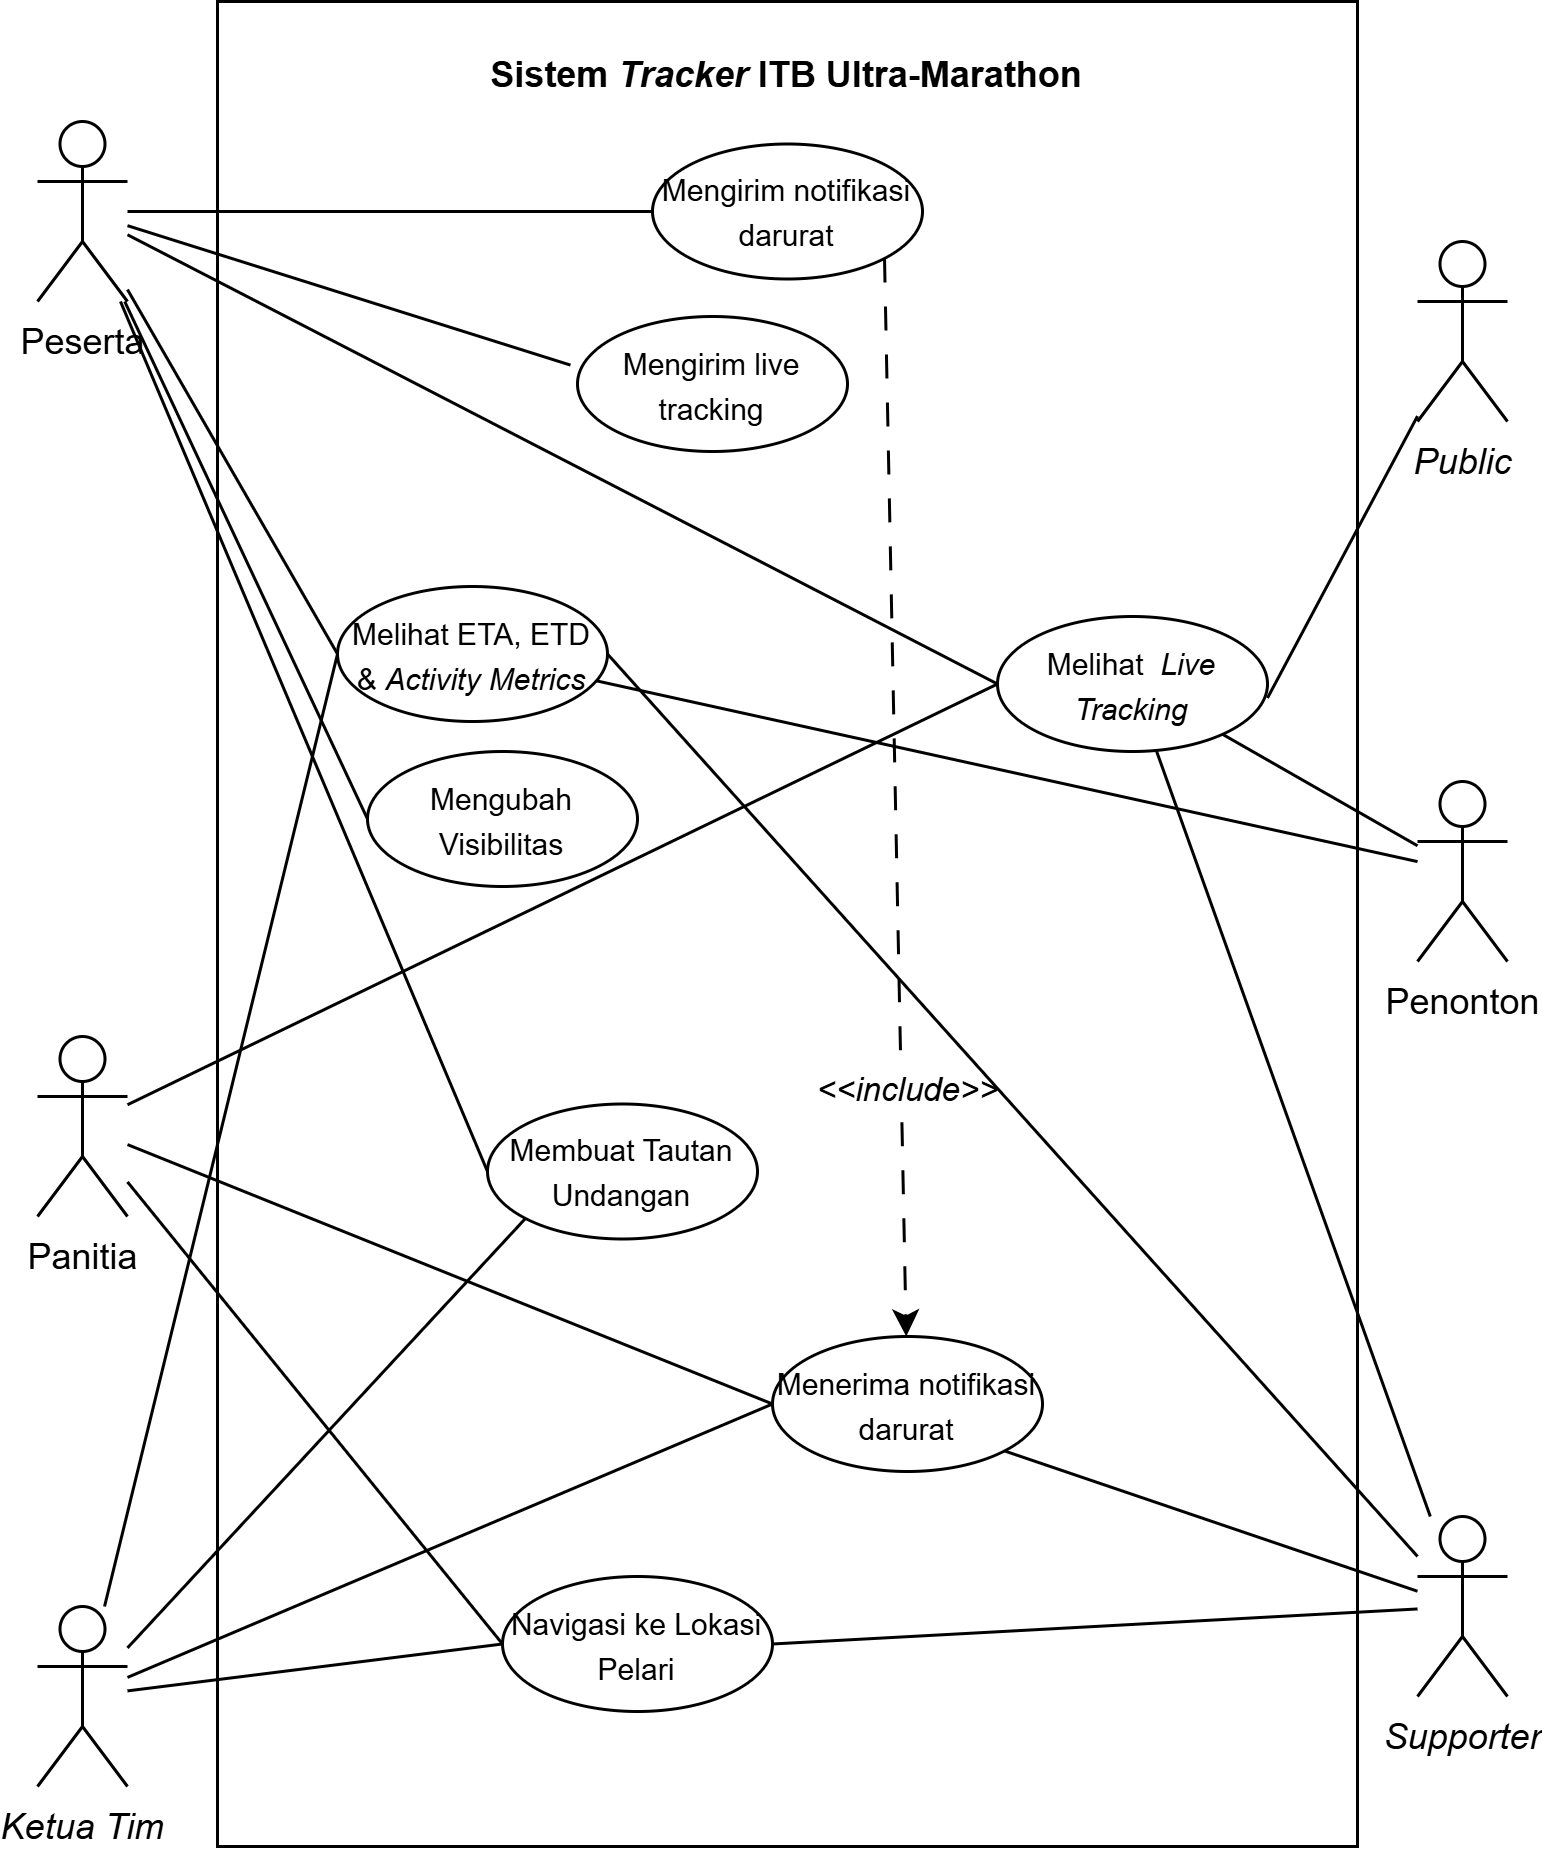

The diagram above was exported from draw.io. Its source (the exported page's mxGraphModel, read from the mxfile embedded in the PNG):
<mxGraphModel dx="2039" dy="713" grid="1" gridSize="10" guides="1" tooltips="1" connect="1" arrows="1" fold="1" page="0" pageScale="1" pageWidth="1700" pageHeight="1100" math="0" shadow="0">
  <root>
    <mxCell id="0" />
    <mxCell id="1" parent="0" />
    <mxCell id="2" parent="1" style="whiteSpace=wrap;html=1;" value="" vertex="1">
      <mxGeometry height="615" width="380" x="1500" y="1245" as="geometry" />
    </mxCell>
    <mxCell id="3" edge="1" parent="1" source="7" style="rounded=0;orthogonalLoop=1;jettySize=auto;html=1;entryX=0;entryY=0.5;entryDx=0;entryDy=0;endArrow=none;endFill=0;" target="22">
      <mxGeometry relative="1" as="geometry" />
    </mxCell>
    <mxCell id="4" edge="1" parent="1" source="7" style="rounded=0;orthogonalLoop=1;jettySize=auto;html=1;entryX=0;entryY=0.5;entryDx=0;entryDy=0;endArrow=none;endFill=0;" target="26">
      <mxGeometry relative="1" as="geometry" />
    </mxCell>
    <mxCell id="5" edge="1" parent="1" source="7" style="rounded=0;orthogonalLoop=1;jettySize=auto;html=1;entryX=0;entryY=0.5;entryDx=0;entryDy=0;endArrow=none;endFill=0;" target="27">
      <mxGeometry relative="1" as="geometry" />
    </mxCell>
    <mxCell id="6" edge="1" parent="1" source="7" style="rounded=0;orthogonalLoop=1;jettySize=auto;html=1;entryX=0;entryY=0.5;entryDx=0;entryDy=0;endArrow=none;endFill=0;" target="29">
      <mxGeometry relative="1" as="geometry" />
    </mxCell>
    <mxCell id="7" parent="1" style="shape=umlActor;verticalLabelPosition=bottom;verticalAlign=top;html=1;outlineConnect=0;" value="Peserta" vertex="1">
      <mxGeometry height="60" width="30" x="1440" y="1285" as="geometry" />
    </mxCell>
    <mxCell id="8" parent="1" style="shape=umlActor;verticalLabelPosition=bottom;verticalAlign=top;html=1;outlineConnect=0;" value="&lt;i&gt;Public&lt;/i&gt;" vertex="1">
      <mxGeometry height="60" width="30" x="1900" y="1325" as="geometry" />
    </mxCell>
    <mxCell id="9" edge="1" parent="1" source="11" style="rounded=0;orthogonalLoop=1;jettySize=auto;html=1;endArrow=none;endFill=0;" target="26">
      <mxGeometry relative="1" as="geometry" />
    </mxCell>
    <mxCell id="10" edge="1" parent="1" source="11" style="rounded=0;orthogonalLoop=1;jettySize=auto;html=1;endArrow=none;endFill=0;" target="25">
      <mxGeometry relative="1" as="geometry" />
    </mxCell>
    <mxCell id="11" parent="1" style="shape=umlActor;verticalLabelPosition=bottom;verticalAlign=top;html=1;outlineConnect=0;" value="Penonton" vertex="1">
      <mxGeometry height="60" width="30" x="1900" y="1505" as="geometry" />
    </mxCell>
    <mxCell id="12" edge="1" parent="1" source="15" style="rounded=0;orthogonalLoop=1;jettySize=auto;html=1;entryX=0;entryY=0.5;entryDx=0;entryDy=0;endArrow=none;endFill=0;" target="26">
      <mxGeometry relative="1" as="geometry" />
    </mxCell>
    <mxCell id="13" edge="1" parent="1" source="15" style="rounded=0;orthogonalLoop=1;jettySize=auto;html=1;entryX=0;entryY=0.5;entryDx=0;entryDy=0;endArrow=none;endFill=0;" target="28">
      <mxGeometry relative="1" as="geometry" />
    </mxCell>
    <mxCell id="14" edge="1" parent="1" source="15" style="rounded=0;orthogonalLoop=1;jettySize=auto;html=1;entryX=0;entryY=0.5;entryDx=0;entryDy=0;endArrow=none;endFill=0;" target="32">
      <mxGeometry relative="1" as="geometry" />
    </mxCell>
    <mxCell id="15" parent="1" style="shape=umlActor;verticalLabelPosition=bottom;verticalAlign=top;html=1;outlineConnect=0;" value="Panitia" vertex="1">
      <mxGeometry height="60" width="30" x="1440" y="1590" as="geometry" />
    </mxCell>
    <mxCell id="16" edge="1" parent="1" source="20" style="rounded=0;orthogonalLoop=1;jettySize=auto;html=1;entryX=0;entryY=0.5;entryDx=0;entryDy=0;endArrow=none;endFill=0;" target="25">
      <mxGeometry relative="1" as="geometry" />
    </mxCell>
    <mxCell id="17" edge="1" parent="1" source="20" style="rounded=0;orthogonalLoop=1;jettySize=auto;html=1;entryX=0;entryY=0.5;entryDx=0;entryDy=0;endArrow=none;endFill=0;" target="32">
      <mxGeometry relative="1" as="geometry" />
    </mxCell>
    <mxCell id="18" edge="1" parent="1" source="20" style="rounded=0;orthogonalLoop=1;jettySize=auto;html=1;entryX=0;entryY=0.5;entryDx=0;entryDy=0;endArrow=none;endFill=0;" target="28">
      <mxGeometry relative="1" as="geometry" />
    </mxCell>
    <mxCell id="19" edge="1" parent="1" source="20" style="rounded=0;orthogonalLoop=1;jettySize=auto;html=1;entryX=0;entryY=1;entryDx=0;entryDy=0;endArrow=none;endFill=0;" target="27">
      <mxGeometry relative="1" as="geometry" />
    </mxCell>
    <mxCell id="20" parent="1" style="shape=umlActor;verticalLabelPosition=bottom;verticalAlign=top;html=1;outlineConnect=0;" value="&lt;i&gt;Ketua Tim&lt;/i&gt;" vertex="1">
      <mxGeometry height="60" width="30" x="1440" y="1780" as="geometry" />
    </mxCell>
    <mxCell id="21" parent="1" style="text;html=1;whiteSpace=wrap;strokeColor=none;fillColor=none;align=center;verticalAlign=middle;rounded=0;" value="&lt;b&gt;Sistem &lt;i&gt;Tracker &lt;/i&gt;ITB Ultra-Marathon&lt;/b&gt;" vertex="1">
      <mxGeometry height="30" width="230" x="1575" y="1255" as="geometry" />
    </mxCell>
    <mxCell id="22" parent="1" style="ellipse;whiteSpace=wrap;html=1;" value="&lt;span style=&quot;font-size: 10px;&quot;&gt;Mengirim notifikasi darurat&lt;/span&gt;" vertex="1">
      <mxGeometry height="45" width="90" x="1645" y="1292.5" as="geometry" />
    </mxCell>
    <mxCell id="23" edge="1" parent="1" source="22" style="rounded=0;orthogonalLoop=1;jettySize=auto;html=1;dashed=1;dashPattern=8 8;exitX=1;exitY=1;exitDx=0;exitDy=0;" target="32">
      <mxGeometry relative="1" as="geometry" />
    </mxCell>
    <mxCell id="24" connectable="0" parent="23" style="edgeLabel;html=1;align=center;verticalAlign=middle;resizable=0;points=[];" value="&lt;i&gt;&amp;lt;&amp;lt;include&amp;gt;&amp;gt;&lt;/i&gt;" vertex="1">
      <mxGeometry relative="1" x="0.5457" y="1" as="geometry">
        <mxPoint as="offset" />
      </mxGeometry>
    </mxCell>
    <mxCell id="25" parent="1" style="ellipse;whiteSpace=wrap;html=1;" value="&lt;span style=&quot;font-size: 10px;&quot;&gt;Melihat ETA, ETD &amp;amp; &lt;i&gt;Activity Metrics&lt;/i&gt;&lt;/span&gt;" vertex="1">
      <mxGeometry height="45" width="90" x="1540" y="1440" as="geometry" />
    </mxCell>
    <mxCell id="26" parent="1" style="ellipse;whiteSpace=wrap;html=1;" value="&lt;span style=&quot;font-size: 10px;&quot;&gt;Melihat&amp;nbsp;&lt;i&gt;&amp;nbsp;Live Tracking&lt;/i&gt;&lt;/span&gt;" vertex="1">
      <mxGeometry height="45" width="90" x="1760" y="1450" as="geometry" />
    </mxCell>
    <mxCell id="27" parent="1" style="ellipse;whiteSpace=wrap;html=1;" value="&lt;span style=&quot;font-size: 10px;&quot;&gt;Membuat Tautan Undangan&lt;/span&gt;" vertex="1">
      <mxGeometry height="45" width="90" x="1590" y="1612.5" as="geometry" />
    </mxCell>
    <mxCell id="28" parent="1" style="ellipse;whiteSpace=wrap;html=1;" value="&lt;span style=&quot;font-size: 10px;&quot;&gt;Navigasi ke Lokasi Pelari&lt;/span&gt;" vertex="1">
      <mxGeometry height="45" width="90" x="1595" y="1770" as="geometry" />
    </mxCell>
    <mxCell id="29" parent="1" style="ellipse;whiteSpace=wrap;html=1;" value="&lt;span style=&quot;font-size: 10px;&quot;&gt;Mengubah Visibilitas&lt;/span&gt;" vertex="1">
      <mxGeometry height="45" width="90" x="1550" y="1495" as="geometry" />
    </mxCell>
    <mxCell id="30" edge="1" parent="1" source="7" style="rounded=0;orthogonalLoop=1;jettySize=auto;html=1;entryX=0;entryY=0.5;entryDx=0;entryDy=0;endArrow=none;endFill=0;" target="25">
      <mxGeometry relative="1" as="geometry" />
    </mxCell>
    <mxCell id="31" edge="1" parent="1" source="8" style="rounded=0;orthogonalLoop=1;jettySize=auto;html=1;entryX=1;entryY=0.604;entryDx=0;entryDy=0;entryPerimeter=0;endArrow=none;endFill=0;" target="26">
      <mxGeometry relative="1" as="geometry" />
    </mxCell>
    <mxCell id="32" parent="1" style="ellipse;whiteSpace=wrap;html=1;" value="&lt;span style=&quot;font-size: 10px;&quot;&gt;Menerima notifikasi darurat&lt;/span&gt;" vertex="1">
      <mxGeometry height="45" width="90" x="1685" y="1690" as="geometry" />
    </mxCell>
    <mxCell id="33" edge="1" parent="1" source="37" style="rounded=0;orthogonalLoop=1;jettySize=auto;html=1;endArrow=none;endFill=0;" target="26">
      <mxGeometry relative="1" as="geometry" />
    </mxCell>
    <mxCell id="34" edge="1" parent="1" source="37" style="rounded=0;orthogonalLoop=1;jettySize=auto;html=1;entryX=1;entryY=0.5;entryDx=0;entryDy=0;endArrow=none;endFill=0;" target="25">
      <mxGeometry relative="1" as="geometry" />
    </mxCell>
    <mxCell id="35" edge="1" parent="1" source="37" style="rounded=0;orthogonalLoop=1;jettySize=auto;html=1;entryX=1;entryY=0.5;entryDx=0;entryDy=0;endArrow=none;endFill=0;" target="28">
      <mxGeometry relative="1" as="geometry" />
    </mxCell>
    <mxCell id="36" edge="1" parent="1" source="37" style="rounded=0;orthogonalLoop=1;jettySize=auto;html=1;entryX=1;entryY=1;entryDx=0;entryDy=0;endArrow=none;endFill=0;" target="32">
      <mxGeometry relative="1" as="geometry" />
    </mxCell>
    <mxCell id="37" parent="1" style="shape=umlActor;verticalLabelPosition=bottom;verticalAlign=top;html=1;outlineConnect=0;" value="&lt;i&gt;Supporter&lt;/i&gt;" vertex="1">
      <mxGeometry height="60" width="30" x="1900" y="1750" as="geometry" />
    </mxCell>
    <mxCell id="38" parent="1" style="ellipse;whiteSpace=wrap;html=1;" value="&lt;span style=&quot;font-size: 10px;&quot;&gt;Mengirim live tracking&lt;/span&gt;" vertex="1">
      <mxGeometry height="45" width="90" x="1620" y="1350" as="geometry" />
    </mxCell>
    <mxCell id="39" edge="1" parent="1" source="7" style="rounded=0;orthogonalLoop=1;jettySize=auto;html=1;entryX=-0.026;entryY=0.36;entryDx=0;entryDy=0;entryPerimeter=0;endArrow=none;endFill=0;" target="38">
      <mxGeometry relative="1" as="geometry" />
    </mxCell>
  </root>
</mxGraphModel>